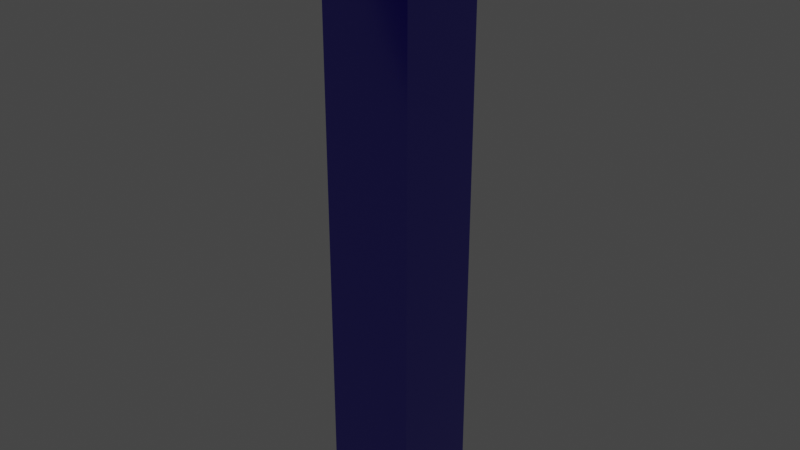 # Source: BossKiller_Martoyota.blend  (saved by Blender 2.93.21; exported with 4.5.12 LTS)
import bpy
from mathutils import Matrix  # noqa: F401  (used for matrix-valued properties, if any)

bpy.ops.wm.read_factory_settings(use_empty=True)
scene = bpy.context.scene
scene.name = 'Scene'

# ---- collections
col_collection = bpy.data.collections.new('Collection'); scene.collection.children.link(col_collection)

# ---- materials (node trees are filled in below, after node groups)
mat_m = bpy.data.materials.new('M')
mat_m.use_transparent_shadow = False
mat_basic = bpy.data.materials.new('Basic')
mat_basic.alpha_threshold = 0.0
mat_basic.use_transparent_shadow = False
mat_basic.line_color = (0.0, 0.0, 0.0, 1.0)

# ---- material node trees
mat_m.use_nodes = True; mat_m.node_tree.nodes.clear()
_N = mat_m.node_tree.nodes; _L = mat_m.node_tree.links
n0 = _N.new('ShaderNodeBsdfPrincipled'); n0.name = 'Principled BSDF'; n0.location = (10, 300)
n0.distribution = 'GGX'
n0.subsurface_method = 'BURLEY'
n0.inputs[0].default_value = (0.02172, 0.001025, 0.5277, 1.0)
n0.inputs[1].default_value = 0.9
n0.inputs[2].default_value = 0.1
n0.inputs[3].default_value = 1.45
n0.inputs[18].default_value = 1.0
n0.inputs[27].default_value = (0.0, 0.0, 0.0, 1.0)
n0.inputs[28].default_value = 1.0
n1 = _N.new('ShaderNodeOutputMaterial'); n1.name = 'Material Output'; n1.location = (300, 300)
_L.new(n0.outputs[0], n1.inputs[0])
n1.is_active_output = True
mat_basic.use_nodes = True; mat_basic.node_tree.nodes.clear()
_N = mat_basic.node_tree.nodes; _L = mat_basic.node_tree.links
n0 = _N.new('ShaderNodeOutputMaterial'); n0.name = 'Material Output'; n0.location = (390, 300)
n1 = _N.new('ShaderNodeBsdfPrincipled'); n1.name = 'Principled BSDF'; n1.location = (100, 300)
n1.distribution = 'GGX'
n1.subsurface_method = 'BURLEY'
n1.inputs[1].default_value = 0.25
n1.inputs[2].default_value = 0.2
n1.inputs[3].default_value = 1.45
n1.inputs[18].default_value = 0.5
n1.inputs[27].default_value = (0.0, 0.0, 0.0, 1.0)
n1.inputs[28].default_value = 1.0
n2 = _N.new('ShaderNodeTexCoord'); n2.name = 'Texture Coordinate'; n2.location = (-756, 260)
n3 = _N.new('ShaderNodeSeparateXYZ'); n3.name = 'Separate XYZ'; n3.location = (-539, 260)
n4 = _N.new('ShaderNodeValToRGB'); n4.name = 'ColorRamp'; n4.location = (-287, 260)
while len(n4.color_ramp.elements) > 1: n4.color_ramp.elements.remove(n4.color_ramp.elements[-1])
n4.color_ramp.elements[0].position = 0.0; n4.color_ramp.elements[0].color = (0.1881, 0.281, 0.1753, 1.0)
_e = n4.color_ramp.elements.new(1.0); _e.color = (0.0, 0.9879, 0.503, 1.0)
_L.new(n1.outputs[0], n0.inputs[0])
_L.new(n2.outputs[0], n3.inputs[0])
_L.new(n3.outputs[2], n4.inputs[0])
_L.new(n4.outputs[0], n1.inputs[0])
n0.is_active_output = True

# ---- world
world_world = bpy.data.worlds.new('World'); scene.world = world_world
world_world.use_nodes = True; world_world.node_tree.nodes.clear()
_N = world_world.node_tree.nodes; _L = world_world.node_tree.links
n0 = _N.new('ShaderNodeOutputWorld'); n0.name = 'World Output'; n0.location = (300, 300)
n1 = _N.new('ShaderNodeBackground'); n1.name = 'Background'; n1.location = (10, 300)
n1.inputs[0].default_value = (0.05088, 0.05088, 0.05088, 1.0)
_L.new(n1.outputs[0], n0.inputs[0])
n0.is_active_output = True
world_world.color = (0.05088, 0.05088, 0.05088)
world_world.use_sun_shadow = False
world_world.sun_shadow_jitter_overblur = 0.0

# ---- meshes
me_plane = bpy.data.meshes.new('Plane')
me_plane.from_pydata([(2.417, -2.417, 0.0), (2.417, 2.417, 0.0), (2.417, -2.417, 29.58), (2.417, 2.417, 29.58), (2.417, -2.417, 2.464), (2.417, 2.417, 2.464), (1.281, -2.417, 29.49), (1.281, 2.417, 29.49), (1.281, 2.417, 0.0), (1.281, -2.417, 0.0), (1.281, 2.417, 2.43), (1.281, -2.417, 2.464), (1.281, -2.417, 32.39), (1.281, 2.417, 32.39), (-2.417, -2.417, 0.0), (-2.417, 2.417, 0.0), (-2.417, -2.417, 29.58), (-2.417, 2.417, 29.58), (0.0, -2.417, 28.79), (0.0, 2.417, 28.79), (0.0, -2.417, 0.0), (0.0, 2.417, 0.0), (-2.417, -2.417, 2.464), (-2.417, 2.417, 2.464), (0.0, 2.417, 2.392), (0.0, -2.417, 2.464), (-1.281, -2.417, 29.49), (-1.281, 2.417, 29.49), (-1.281, 2.417, 0.0), (-1.281, -2.417, 0.0), (-1.281, 2.417, 2.43), (-1.281, -2.417, 2.464), (-1.281, -2.417, 32.39), (-1.281, 2.417, 32.39), (0.0, -2.417, 29.86), (0.0, 2.417, 29.86)], [(18, 20)], [(5, 4, 2, 3), (7, 6, 18, 19), (9, 8, 21, 20), (10, 7, 19, 24), (8, 10, 24, 21), (1, 0, 4, 5), (11, 6, 2, 4), (25, 18, 6, 11), (1, 5, 10, 8), (5, 3, 7, 10), (0, 1, 8, 9), (3, 2, 6, 7), (9, 11, 4, 0), (10, 5, 4, 11, 25, 24), (7, 6, 12, 13), (13, 12, 34, 35), (12, 6, 18, 34), (35, 19, 7, 13), (23, 17, 16, 22), (27, 19, 18, 26), (29, 20, 21, 28), (30, 24, 19, 27), (28, 21, 24, 30), (15, 23, 22, 14), (31, 22, 16, 26), (25, 31, 26, 18), (15, 28, 30, 23), (23, 30, 27, 17), (14, 29, 28, 15), (17, 27, 26, 16), (29, 14, 22, 31), (30, 24, 25, 31, 22, 23), (27, 33, 32, 26), (33, 35, 34, 32), (19, 35, 34, 18), (32, 34, 18, 26), (35, 33, 27, 19)])
me_plane.polygons.foreach_set('material_index', [0, 0, 0, 0, 0, 0, 0, 0, 0, 0, 0, 0, 0, 0, 1, 1, 1, 1, 0, 0, 0, 0, 0, 0, 0, 0, 0, 0, 0, 0, 0, 0, 1, 1, 0, 1, 1])
_uv = me_plane.uv_layers.new(name='UVMap')
_uv.uv.foreach_set('vector', [1.0, 1.0, 1.0, 0.0, 1.0, 0.0, 1.0, 1.0, 1.0, 1.0, 1.0, 0.0, 1.0, 0.0, 1.0, 1.0, 1.0, 0.0, 1.0, 1.0, 1.0, 1.0, 1.0, 0.0, 1.0, 1.0, 1.0, 1.0, 1.0, 1.0, 1.0, 1.0, 1.0, 1.0, 1.0, 1.0, 1.0, 1.0, 1.0, 1.0, 1.0, 1.0, 1.0, 0.0, 1.0, 0.0, 1.0, 1.0, 0.5298, 0.0, 1.0, 0.0, 1.0, 0.0, 1.0, 0.0, 0.0, 0.0, 1.0, 0.0, 1.0, 0.0, 0.5298, 0.0, 1.0, 1.0, 1.0, 1.0, 1.0, 1.0, 1.0, 1.0, 1.0, 1.0, 1.0, 1.0, 1.0, 1.0, 1.0, 1.0, 1.0, 0.0, 1.0, 1.0, 1.0, 1.0, 1.0, 0.0, 1.0, 1.0, 1.0, 0.0, 1.0, 0.0, 1.0, 1.0, 1.0, 0.0, 0.5298, 0.0, 1.0, 0.0, 1.0, 0.0, 0.0, 0.0, 0.0, 0.0, 0.0, 0.0, 0.0, 0.0, 0.0, 0.0, 0.0, 0.0, 1.0, 1.0, 1.0, 0.0, 1.0, 0.0, 1.0, 1.0, 1.0, 1.0, 1.0, 0.0, 1.0, 0.0, 1.0, 1.0, 0.0, 0.0, 0.0, 0.0, 0.0, 0.0, 0.0, 0.0, 0.0, 0.0, 0.0, 0.0, 0.0, 0.0, 0.0, 0.0, 1.0, 1.0, 1.0, 1.0, 1.0, 0.0, 1.0, 0.0, 1.0, 1.0, 1.0, 1.0, 1.0, 0.0, 1.0, 0.0, 1.0, 0.0, 1.0, 0.0, 1.0, 1.0, 1.0, 1.0, 1.0, 1.0, 1.0, 1.0, 1.0, 1.0, 1.0, 1.0, 1.0, 1.0, 1.0, 1.0, 1.0, 1.0, 1.0, 1.0, 1.0, 1.0, 1.0, 1.0, 1.0, 0.0, 1.0, 0.0, 0.5298, 0.0, 1.0, 0.0, 1.0, 0.0, 1.0, 0.0, 0.0, 0.0, 0.5298, 0.0, 1.0, 0.0, 1.0, 0.0, 1.0, 1.0, 1.0, 1.0, 1.0, 1.0, 1.0, 1.0, 1.0, 1.0, 1.0, 1.0, 1.0, 1.0, 1.0, 1.0, 1.0, 0.0, 1.0, 0.0, 1.0, 1.0, 1.0, 1.0, 1.0, 1.0, 1.0, 1.0, 1.0, 0.0, 1.0, 0.0, 1.0, 0.0, 1.0, 0.0, 1.0, 0.0, 0.5298, 0.0, 0.0, 0.0, 0.0, 0.0, 0.0, 0.0, 0.0, 0.0, 0.0, 0.0, 0.0, 0.0, 1.0, 1.0, 1.0, 1.0, 1.0, 0.0, 1.0, 0.0, 1.0, 1.0, 1.0, 1.0, 1.0, 0.0, 1.0, 0.0, 1.0, 1.0, 1.0, 1.0, 1.0, 0.0, 1.0, 0.0, 0.0, 0.0, 0.0, 0.0, 0.0, 0.0, 0.0, 0.0, 0.0, 0.0, 0.0, 0.0, 0.0, 0.0, 0.0, 0.0])
me_plane.materials.append(mat_m)
me_plane.materials.append(mat_basic)
me_plane.use_remesh_fix_poles = True
me_plane.use_remesh_preserve_attributes = False
me_plane.update()

# ---- objects
ob_plane = bpy.data.objects.new('Plane', me_plane)

# ---- transforms, parenting, visibility, modifiers, constraints
ob_plane.location = (0.0, 0.0, 0.0)
ob_plane.scale = (10.0, 10.01, 10.0)

# ---- collection membership
col_collection.objects.link(ob_plane)

# ---- scene / render settings (as saved in the file)
scene.frame_start = 1; scene.frame_end = 250; scene.frame_set(1)
scene.render.engine = 'BLENDER_EEVEE_NEXT'
scene.cycles.use_denoising = False
scene.cycles.samples = 128
scene.cycles.sampling_pattern = 'TABULATED_SOBOL'
scene.cycles.use_adaptive_sampling = False
scene.cycles.use_light_tree = False
scene.view_settings.view_transform = 'Filmic'
bpy.context.view_layer.update()

# ---- added for rendering (the .blend has no active camera and no usable light): camera, sun
cam_auto = bpy.data.cameras.new('AutoCamera')
cam_auto.lens = 50.0
cam_auto.sensor_width = 36.0
cam_auto.clip_end = 5375.8
ob_auto_camera = bpy.data.objects.new('AutoCamera', cam_auto)
scene.collection.objects.link(ob_auto_camera)
ob_auto_camera.location = (306.314, -367.577, 407.014)
ob_auto_camera.rotation_euler = (1.09748, -7.21219e-08, 0.694738)
scene.camera = ob_auto_camera
light_auto_sun = bpy.data.lights.new('AutoSun', 'SUN')
light_auto_sun.energy = 3.0
light_auto_sun.angle = 0.0523599
ob_auto_sun = bpy.data.objects.new('AutoSun', light_auto_sun)
scene.collection.objects.link(ob_auto_sun)
ob_auto_sun.rotation_euler = (0.872665, 0.174533, 0.523599)
bpy.context.view_layer.update()
